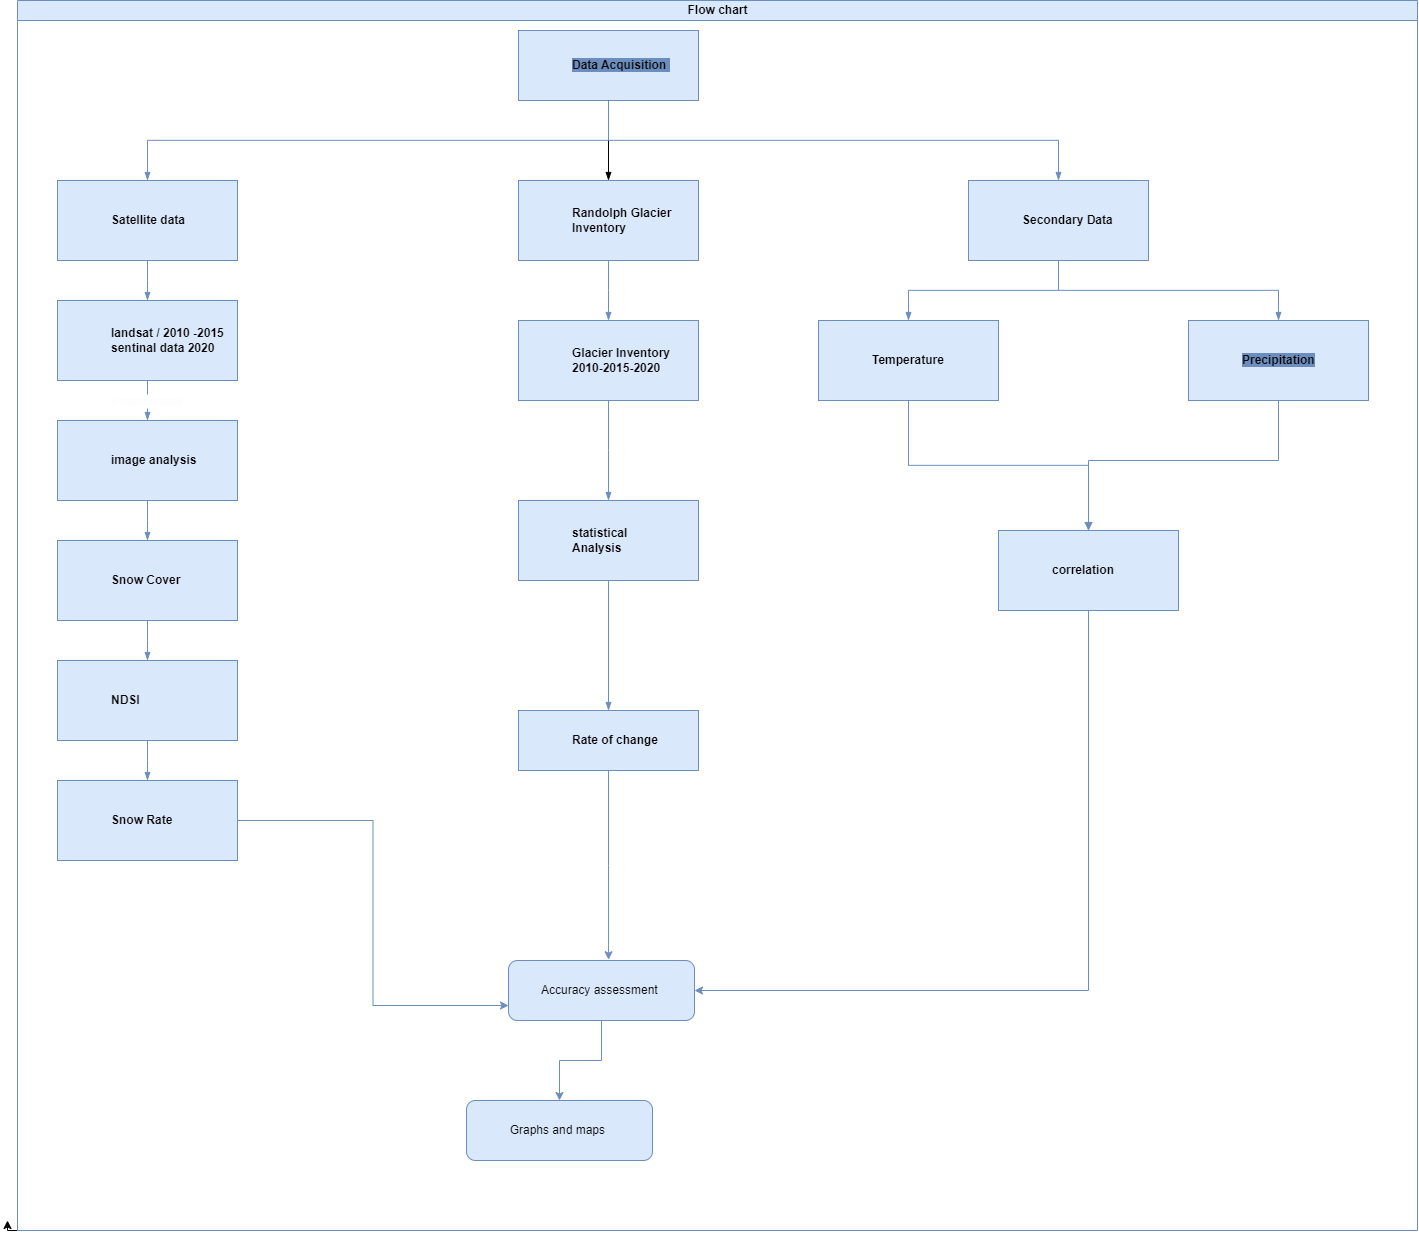

The diagram above was exported from draw.io. Its source (the exported page's mxGraphModel, read from the mxfile embedded in the PNG):
<mxGraphModel dx="1755" dy="1641" grid="1" gridSize="10" guides="1" tooltips="1" connect="1" arrows="1" fold="1" page="1" pageScale="1" pageWidth="827" pageHeight="1169" math="0" shadow="0">
  <root>
    <mxCell id="0" />
    <mxCell id="1" parent="0" />
    <mxCell id="m-of1DJ7gJQWCp9jjS-Z-46" style="edgeStyle=orthogonalEdgeStyle;rounded=0;orthogonalLoop=1;jettySize=auto;html=1;exitX=0;exitY=1;exitDx=0;exitDy=0;" edge="1" parent="1" source="dNxyNK7c78bLwvsdeMH5-11">
      <mxGeometry relative="1" as="geometry">
        <mxPoint x="-10.000000000000227" y="1150" as="targetPoint" />
      </mxGeometry>
    </mxCell>
    <mxCell id="dNxyNK7c78bLwvsdeMH5-11" value="Flow chart" style="swimlane;html=1;startSize=20;horizontal=1;containerType=tree;glass=0;fillColor=#dae8fc;strokeColor=#6c8ebf;" parent="1" vertex="1">
      <mxGeometry y="-70" width="1400" height="1230" as="geometry" />
    </mxCell>
    <UserObject label="&lt;font style=&quot;background-color: rgb(108, 142, 191);&quot; color=&quot;#030303&quot;&gt;Data Acquisition&amp;nbsp;&lt;/font&gt;" name="Tessa Miller" position="CFO" location="Office 1" email="me@example.com" placeholders="1" link="https://www.draw.io" id="dNxyNK7c78bLwvsdeMH5-12">
      <mxCell style="label;whiteSpace=wrap;html=1;rounded=0;glass=0;treeMoving=1;treeFolding=1;fillColor=#dae8fc;strokeColor=#6c8ebf;" parent="dNxyNK7c78bLwvsdeMH5-11" vertex="1">
        <mxGeometry x="501" y="30" width="180" height="70" as="geometry" />
      </mxCell>
    </UserObject>
    <mxCell id="dNxyNK7c78bLwvsdeMH5-13" value="" style="endArrow=blockThin;endFill=1;fontSize=11;edgeStyle=elbowEdgeStyle;elbow=vertical;rounded=0;fillColor=#dae8fc;strokeColor=#6c8ebf;" parent="dNxyNK7c78bLwvsdeMH5-11" source="dNxyNK7c78bLwvsdeMH5-12" target="dNxyNK7c78bLwvsdeMH5-14" edge="1">
      <mxGeometry relative="1" as="geometry" />
    </mxCell>
    <UserObject label="Satellite data" name="Edward Morrison" position="Brand Manager" location="Office 2" email="me@example.com" placeholders="1" link="https://www.draw.io" id="dNxyNK7c78bLwvsdeMH5-14">
      <mxCell style="label;whiteSpace=wrap;html=1;rounded=0;glass=0;treeFolding=1;treeMoving=1;align=left;fillColor=#dae8fc;strokeColor=#6c8ebf;" parent="dNxyNK7c78bLwvsdeMH5-11" vertex="1">
        <mxGeometry x="40" y="180" width="180" height="80" as="geometry" />
      </mxCell>
    </UserObject>
    <mxCell id="dNxyNK7c78bLwvsdeMH5-15" value="" style="endArrow=blockThin;endFill=1;fontSize=11;edgeStyle=elbowEdgeStyle;elbow=vertical;rounded=0;" parent="dNxyNK7c78bLwvsdeMH5-11" source="dNxyNK7c78bLwvsdeMH5-12" target="dNxyNK7c78bLwvsdeMH5-16" edge="1">
      <mxGeometry relative="1" as="geometry" />
    </mxCell>
    <UserObject label="Randolph Glacier Inventory&amp;nbsp;" name="Evan Valet" position="HR Director" location="Office 4" email="me@example.com" placeholders="1" link="https://www.draw.io" id="dNxyNK7c78bLwvsdeMH5-16">
      <mxCell style="label;whiteSpace=wrap;html=1;rounded=0;glass=0;treeFolding=1;treeMoving=1;align=left;fillColor=#dae8fc;strokeColor=#6c8ebf;" parent="dNxyNK7c78bLwvsdeMH5-11" vertex="1">
        <mxGeometry x="501" y="180" width="180" height="80" as="geometry" />
      </mxCell>
    </UserObject>
    <mxCell id="dNxyNK7c78bLwvsdeMH5-17" value="" style="endArrow=blockThin;endFill=1;fontSize=11;edgeStyle=elbowEdgeStyle;elbow=vertical;rounded=0;fillColor=#dae8fc;strokeColor=#6c8ebf;" parent="dNxyNK7c78bLwvsdeMH5-11" source="dNxyNK7c78bLwvsdeMH5-12" target="dNxyNK7c78bLwvsdeMH5-18" edge="1">
      <mxGeometry relative="1" as="geometry" />
    </mxCell>
    <UserObject label="Secondary Data&amp;nbsp;" name="Alison Donovan" position="System Admin" location="Office 3" email="me@example.com" placeholders="1" link="https://www.draw.io" id="dNxyNK7c78bLwvsdeMH5-18">
      <mxCell style="label;whiteSpace=wrap;html=1;rounded=0;glass=0;fillColor=#dae8fc;strokeColor=#6c8ebf;" parent="dNxyNK7c78bLwvsdeMH5-11" vertex="1">
        <mxGeometry x="951" y="180" width="180" height="80" as="geometry" />
      </mxCell>
    </UserObject>
    <mxCell id="m-of1DJ7gJQWCp9jjS-Z-1" value="" style="endArrow=blockThin;endFill=1;fontSize=11;edgeStyle=elbowEdgeStyle;elbow=vertical;rounded=0;fillColor=#dae8fc;strokeColor=#6c8ebf;fontColor=#FCFCFC;" edge="1" target="m-of1DJ7gJQWCp9jjS-Z-2" source="dNxyNK7c78bLwvsdeMH5-14" parent="dNxyNK7c78bLwvsdeMH5-11">
      <mxGeometry relative="1" as="geometry">
        <mxPoint x="390" y="200" as="sourcePoint" />
      </mxGeometry>
    </mxCell>
    <UserObject label="landsat / 2010 -2015&lt;div&gt;sentinal data 2020&lt;/div&gt;" name="Edward Morrison" position="Brand Manager" location="Office 2" email="me@example.com" placeholders="1" link="https://www.draw.io" id="m-of1DJ7gJQWCp9jjS-Z-2">
      <mxCell style="label;whiteSpace=wrap;html=1;rounded=0;glass=0;treeFolding=1;treeMoving=1;fillColor=#dae8fc;strokeColor=#6c8ebf;" vertex="1" parent="dNxyNK7c78bLwvsdeMH5-11">
        <mxGeometry x="40" y="300" width="180" height="80" as="geometry" />
      </mxCell>
    </UserObject>
    <mxCell id="m-of1DJ7gJQWCp9jjS-Z-3" value="" style="endArrow=blockThin;endFill=1;fontSize=11;edgeStyle=elbowEdgeStyle;elbow=vertical;rounded=0;fillColor=#dae8fc;strokeColor=#6c8ebf;fontColor=#FCFCFC;" edge="1" target="m-of1DJ7gJQWCp9jjS-Z-4" source="dNxyNK7c78bLwvsdeMH5-16" parent="dNxyNK7c78bLwvsdeMH5-11">
      <mxGeometry relative="1" as="geometry">
        <mxPoint x="390" y="200" as="sourcePoint" />
      </mxGeometry>
    </mxCell>
    <UserObject label="Glacier Inventory&lt;div&gt;2010-2015-2020&lt;/div&gt;" name="Evan Valet" position="HR Director" location="Office 4" email="me@example.com" placeholders="1" link="https://www.draw.io" id="m-of1DJ7gJQWCp9jjS-Z-4">
      <mxCell style="label;whiteSpace=wrap;html=1;rounded=0;glass=0;treeFolding=1;treeMoving=1;align=left;fillColor=#dae8fc;strokeColor=#6c8ebf;" vertex="1" parent="dNxyNK7c78bLwvsdeMH5-11">
        <mxGeometry x="501" y="320" width="180" height="80" as="geometry" />
      </mxCell>
    </UserObject>
    <mxCell id="m-of1DJ7gJQWCp9jjS-Z-5" value="" style="endArrow=blockThin;endFill=1;fontSize=11;edgeStyle=elbowEdgeStyle;elbow=vertical;rounded=0;fillColor=#dae8fc;strokeColor=#6c8ebf;fontColor=#FCFCFC;" edge="1" target="m-of1DJ7gJQWCp9jjS-Z-6" source="dNxyNK7c78bLwvsdeMH5-18" parent="dNxyNK7c78bLwvsdeMH5-11">
      <mxGeometry relative="1" as="geometry">
        <mxPoint x="350" y="200" as="sourcePoint" />
      </mxGeometry>
    </mxCell>
    <UserObject label="Temperature" name="Alison Donovan" position="System Admin" location="Office 3" email="me@example.com" placeholders="1" link="https://www.draw.io" id="m-of1DJ7gJQWCp9jjS-Z-6">
      <mxCell style="label;whiteSpace=wrap;html=1;rounded=0;glass=0;fillColor=#dae8fc;strokeColor=#6c8ebf;" vertex="1" parent="dNxyNK7c78bLwvsdeMH5-11">
        <mxGeometry x="801" y="320" width="180" height="80" as="geometry" />
      </mxCell>
    </UserObject>
    <mxCell id="m-of1DJ7gJQWCp9jjS-Z-9" value="" style="endArrow=blockThin;endFill=1;fontSize=11;edgeStyle=elbowEdgeStyle;elbow=vertical;rounded=0;fillColor=#dae8fc;strokeColor=#6c8ebf;fontColor=#FCFCFC;" edge="1" target="m-of1DJ7gJQWCp9jjS-Z-10" source="dNxyNK7c78bLwvsdeMH5-18" parent="dNxyNK7c78bLwvsdeMH5-11">
      <mxGeometry relative="1" as="geometry">
        <mxPoint x="350" y="200" as="sourcePoint" />
      </mxGeometry>
    </mxCell>
    <mxCell id="m-of1DJ7gJQWCp9jjS-Z-15" style="edgeStyle=orthogonalEdgeStyle;rounded=0;orthogonalLoop=1;jettySize=auto;html=1;fillColor=#dae8fc;strokeColor=#6c8ebf;fontColor=#FCFCFC;" edge="1" parent="dNxyNK7c78bLwvsdeMH5-11" source="m-of1DJ7gJQWCp9jjS-Z-10" target="m-of1DJ7gJQWCp9jjS-Z-14">
      <mxGeometry relative="1" as="geometry">
        <Array as="points">
          <mxPoint x="1261" y="460" />
          <mxPoint x="1071" y="460" />
        </Array>
      </mxGeometry>
    </mxCell>
    <UserObject label="&lt;font face=&quot;Helvetica&quot; style=&quot;font-size: 12px; background-color: rgb(108, 142, 191);&quot;&gt;Precipitation&lt;/font&gt;" name="Alison Donovan" position="System Admin" location="Office 3" email="me@example.com" placeholders="1" link="https://www.draw.io" id="m-of1DJ7gJQWCp9jjS-Z-10">
      <mxCell style="label;whiteSpace=wrap;html=1;rounded=0;glass=0;strokeColor=#6c8ebf;fillColor=#dae8fc;" vertex="1" parent="dNxyNK7c78bLwvsdeMH5-11">
        <mxGeometry x="1171" y="320" width="180" height="80" as="geometry" />
      </mxCell>
    </UserObject>
    <mxCell id="m-of1DJ7gJQWCp9jjS-Z-13" value="" style="endArrow=blockThin;endFill=1;fontSize=11;edgeStyle=elbowEdgeStyle;elbow=vertical;rounded=0;fillColor=#dae8fc;strokeColor=#6c8ebf;fontColor=#FCFCFC;" edge="1" target="m-of1DJ7gJQWCp9jjS-Z-14" source="m-of1DJ7gJQWCp9jjS-Z-6" parent="dNxyNK7c78bLwvsdeMH5-11">
      <mxGeometry relative="1" as="geometry">
        <mxPoint x="600" y="330" as="sourcePoint" />
      </mxGeometry>
    </mxCell>
    <mxCell id="m-of1DJ7gJQWCp9jjS-Z-39" style="edgeStyle=orthogonalEdgeStyle;rounded=0;orthogonalLoop=1;jettySize=auto;html=1;exitX=0.5;exitY=1;exitDx=0;exitDy=0;exitPerimeter=0;entryX=1;entryY=0.5;entryDx=0;entryDy=0;fillColor=#dae8fc;strokeColor=#6c8ebf;fontColor=#FCFCFC;" edge="1" parent="dNxyNK7c78bLwvsdeMH5-11" source="m-of1DJ7gJQWCp9jjS-Z-14" target="m-of1DJ7gJQWCp9jjS-Z-35">
      <mxGeometry relative="1" as="geometry" />
    </mxCell>
    <UserObject label="correlation" name="Alison Donovan" position="System Admin" location="Office 3" email="me@example.com" placeholders="1" link="https://www.draw.io" id="m-of1DJ7gJQWCp9jjS-Z-14">
      <mxCell style="label;whiteSpace=wrap;html=1;rounded=0;glass=0;points=[[0,0,0,0,0],[0,0.25,0,0,0],[0,0.5,0,0,0],[0,0.75,0,0,0],[0,1,0,0,0],[0.25,0,0,0,0],[0.25,1,0,0,0],[0.5,0,0,0,0],[0.5,1,0,0,0],[0.75,0,0,0,0],[0.75,1,0,0,0],[1,0,0,0,0],[1,0.25,0,0,0],[1,0.5,0,0,0],[1,0.75,0,0,0],[1,1,0,0,0]];fillColor=#dae8fc;strokeColor=#6c8ebf;" vertex="1" parent="dNxyNK7c78bLwvsdeMH5-11">
        <mxGeometry x="981" y="530" width="180" height="80" as="geometry" />
      </mxCell>
    </UserObject>
    <mxCell id="m-of1DJ7gJQWCp9jjS-Z-16" value="Preprocessing" style="endArrow=blockThin;endFill=1;fontSize=11;edgeStyle=elbowEdgeStyle;elbow=horizontal;rounded=0;fillColor=#dae8fc;strokeColor=#6c8ebf;fontColor=#FCFCFC;" edge="1" target="m-of1DJ7gJQWCp9jjS-Z-17" source="m-of1DJ7gJQWCp9jjS-Z-2" parent="dNxyNK7c78bLwvsdeMH5-11">
      <mxGeometry relative="1" as="geometry">
        <mxPoint x="140" y="320" as="sourcePoint" />
      </mxGeometry>
    </mxCell>
    <UserObject label="&lt;div&gt;image analysis&lt;/div&gt;" name="Edward Morrison" position="Brand Manager" location="Office 2" email="me@example.com" placeholders="1" link="https://www.draw.io" id="m-of1DJ7gJQWCp9jjS-Z-17">
      <mxCell style="label;whiteSpace=wrap;html=1;rounded=0;glass=0;treeFolding=1;treeMoving=1;align=left;fillColor=#dae8fc;strokeColor=#6c8ebf;" vertex="1" parent="dNxyNK7c78bLwvsdeMH5-11">
        <mxGeometry x="40" y="420" width="180" height="80" as="geometry" />
      </mxCell>
    </UserObject>
    <mxCell id="m-of1DJ7gJQWCp9jjS-Z-18" value="" style="endArrow=blockThin;endFill=1;fontSize=11;edgeStyle=elbowEdgeStyle;elbow=vertical;rounded=0;fillColor=#dae8fc;strokeColor=#6c8ebf;fontColor=#FCFCFC;" edge="1" target="m-of1DJ7gJQWCp9jjS-Z-19" source="m-of1DJ7gJQWCp9jjS-Z-17" parent="dNxyNK7c78bLwvsdeMH5-11">
      <mxGeometry relative="1" as="geometry">
        <mxPoint x="140" y="440" as="sourcePoint" />
      </mxGeometry>
    </mxCell>
    <UserObject label="Snow Cover" name="Edward Morrison" position="Brand Manager" location="Office 2" email="me@example.com" placeholders="1" link="https://www.draw.io" id="m-of1DJ7gJQWCp9jjS-Z-19">
      <mxCell style="label;whiteSpace=wrap;html=1;rounded=0;glass=0;treeFolding=1;treeMoving=1;fillColor=#dae8fc;strokeColor=#6c8ebf;" vertex="1" parent="dNxyNK7c78bLwvsdeMH5-11">
        <mxGeometry x="40" y="540" width="180" height="80" as="geometry" />
      </mxCell>
    </UserObject>
    <mxCell id="m-of1DJ7gJQWCp9jjS-Z-20" value="" style="endArrow=blockThin;endFill=1;fontSize=11;edgeStyle=elbowEdgeStyle;elbow=vertical;rounded=0;fillColor=#dae8fc;strokeColor=#6c8ebf;fontColor=#FCFCFC;" edge="1" target="m-of1DJ7gJQWCp9jjS-Z-21" source="m-of1DJ7gJQWCp9jjS-Z-19" parent="dNxyNK7c78bLwvsdeMH5-11">
      <mxGeometry relative="1" as="geometry">
        <mxPoint x="140" y="560" as="sourcePoint" />
      </mxGeometry>
    </mxCell>
    <UserObject label="NDSI" name="Edward Morrison" position="Brand Manager" location="Office 2" email="me@example.com" placeholders="1" link="https://www.draw.io" id="m-of1DJ7gJQWCp9jjS-Z-21">
      <mxCell style="label;whiteSpace=wrap;html=1;rounded=0;glass=0;treeFolding=1;treeMoving=1;fillColor=#dae8fc;strokeColor=#6c8ebf;" vertex="1" parent="dNxyNK7c78bLwvsdeMH5-11">
        <mxGeometry x="40" y="660" width="180" height="80" as="geometry" />
      </mxCell>
    </UserObject>
    <mxCell id="m-of1DJ7gJQWCp9jjS-Z-22" value="" style="endArrow=blockThin;endFill=1;fontSize=11;edgeStyle=elbowEdgeStyle;elbow=vertical;rounded=0;fillColor=#dae8fc;strokeColor=#6c8ebf;fontColor=#FCFCFC;" edge="1" target="m-of1DJ7gJQWCp9jjS-Z-23" source="m-of1DJ7gJQWCp9jjS-Z-21" parent="dNxyNK7c78bLwvsdeMH5-11">
      <mxGeometry relative="1" as="geometry">
        <mxPoint x="140" y="680" as="sourcePoint" />
      </mxGeometry>
    </mxCell>
    <mxCell id="m-of1DJ7gJQWCp9jjS-Z-38" style="edgeStyle=orthogonalEdgeStyle;rounded=0;orthogonalLoop=1;jettySize=auto;html=1;entryX=0;entryY=0.75;entryDx=0;entryDy=0;fillColor=#dae8fc;strokeColor=#6c8ebf;fontColor=#FCFCFC;" edge="1" parent="dNxyNK7c78bLwvsdeMH5-11" source="m-of1DJ7gJQWCp9jjS-Z-23" target="m-of1DJ7gJQWCp9jjS-Z-35">
      <mxGeometry relative="1" as="geometry" />
    </mxCell>
    <UserObject label="Snow Rate" name="Edward Morrison" position="Brand Manager" location="Office 2" email="me@example.com" placeholders="1" link="https://www.draw.io" id="m-of1DJ7gJQWCp9jjS-Z-23">
      <mxCell style="label;whiteSpace=wrap;html=1;rounded=0;glass=0;treeFolding=1;treeMoving=1;fillColor=#dae8fc;strokeColor=#6c8ebf;" vertex="1" parent="dNxyNK7c78bLwvsdeMH5-11">
        <mxGeometry x="40" y="780" width="180" height="80" as="geometry" />
      </mxCell>
    </UserObject>
    <mxCell id="m-of1DJ7gJQWCp9jjS-Z-24" value="" style="endArrow=blockThin;endFill=1;fontSize=11;edgeStyle=elbowEdgeStyle;elbow=vertical;rounded=0;fillColor=#dae8fc;strokeColor=#6c8ebf;fontColor=#FCFCFC;" edge="1" target="m-of1DJ7gJQWCp9jjS-Z-25" source="m-of1DJ7gJQWCp9jjS-Z-4" parent="dNxyNK7c78bLwvsdeMH5-11">
      <mxGeometry relative="1" as="geometry">
        <mxPoint x="360" y="340" as="sourcePoint" />
      </mxGeometry>
    </mxCell>
    <UserObject label="statistical&amp;nbsp;&lt;div&gt;Analysis&lt;/div&gt;" name="Evan Valet" position="HR Director" location="Office 4" email="me@example.com" placeholders="1" link="https://www.draw.io" id="m-of1DJ7gJQWCp9jjS-Z-25">
      <mxCell style="label;whiteSpace=wrap;html=1;rounded=0;glass=0;treeFolding=1;treeMoving=1;align=left;fillColor=#dae8fc;strokeColor=#6c8ebf;" vertex="1" parent="dNxyNK7c78bLwvsdeMH5-11">
        <mxGeometry x="501" y="500" width="180" height="80" as="geometry" />
      </mxCell>
    </UserObject>
    <mxCell id="m-of1DJ7gJQWCp9jjS-Z-26" value="" style="endArrow=blockThin;endFill=1;fontSize=11;edgeStyle=elbowEdgeStyle;elbow=vertical;rounded=0;fillColor=#dae8fc;strokeColor=#6c8ebf;fontColor=#FCFCFC;" edge="1" target="m-of1DJ7gJQWCp9jjS-Z-27" source="m-of1DJ7gJQWCp9jjS-Z-25" parent="dNxyNK7c78bLwvsdeMH5-11">
      <mxGeometry relative="1" as="geometry">
        <mxPoint x="360" y="460" as="sourcePoint" />
        <Array as="points">
          <mxPoint x="531" y="580" />
        </Array>
      </mxGeometry>
    </mxCell>
    <UserObject label="Rate of change&amp;nbsp;" name="Evan Valet" position="HR Director" location="Office 4" email="me@example.com" placeholders="1" link="https://www.draw.io" id="m-of1DJ7gJQWCp9jjS-Z-27">
      <mxCell style="label;whiteSpace=wrap;html=1;rounded=0;glass=0;treeFolding=1;treeMoving=1;align=left;fillColor=#dae8fc;strokeColor=#6c8ebf;" vertex="1" parent="dNxyNK7c78bLwvsdeMH5-11">
        <mxGeometry x="501" y="710" width="180" height="60" as="geometry" />
      </mxCell>
    </UserObject>
    <mxCell id="m-of1DJ7gJQWCp9jjS-Z-35" value="Accuracy assessment&amp;nbsp;" style="rounded=1;whiteSpace=wrap;html=1;fillColor=#dae8fc;strokeColor=#6c8ebf;" vertex="1" parent="dNxyNK7c78bLwvsdeMH5-11">
      <mxGeometry x="491" y="960" width="186" height="60" as="geometry" />
    </mxCell>
    <mxCell id="m-of1DJ7gJQWCp9jjS-Z-43" style="edgeStyle=orthogonalEdgeStyle;rounded=0;orthogonalLoop=1;jettySize=auto;html=1;fillColor=#dae8fc;strokeColor=#6c8ebf;fontColor=#FCFCFC;" edge="1" target="m-of1DJ7gJQWCp9jjS-Z-44" source="m-of1DJ7gJQWCp9jjS-Z-35" parent="dNxyNK7c78bLwvsdeMH5-11">
      <mxGeometry relative="1" as="geometry">
        <mxPoint x="366" y="700" as="sourcePoint" />
      </mxGeometry>
    </mxCell>
    <mxCell id="m-of1DJ7gJQWCp9jjS-Z-44" value="Graphs and maps&amp;nbsp;" style="rounded=1;whiteSpace=wrap;html=1;fillColor=#dae8fc;strokeColor=#6c8ebf;" vertex="1" parent="dNxyNK7c78bLwvsdeMH5-11">
      <mxGeometry x="449" y="1100" width="186" height="60" as="geometry" />
    </mxCell>
    <mxCell id="m-of1DJ7gJQWCp9jjS-Z-50" style="edgeStyle=orthogonalEdgeStyle;rounded=0;orthogonalLoop=1;jettySize=auto;html=1;entryX=0.538;entryY=-0.013;entryDx=0;entryDy=0;entryPerimeter=0;fillColor=#dae8fc;strokeColor=#6c8ebf;fontColor=#FCFCFC;" edge="1" parent="dNxyNK7c78bLwvsdeMH5-11" source="m-of1DJ7gJQWCp9jjS-Z-27" target="m-of1DJ7gJQWCp9jjS-Z-35">
      <mxGeometry relative="1" as="geometry" />
    </mxCell>
  </root>
</mxGraphModel>